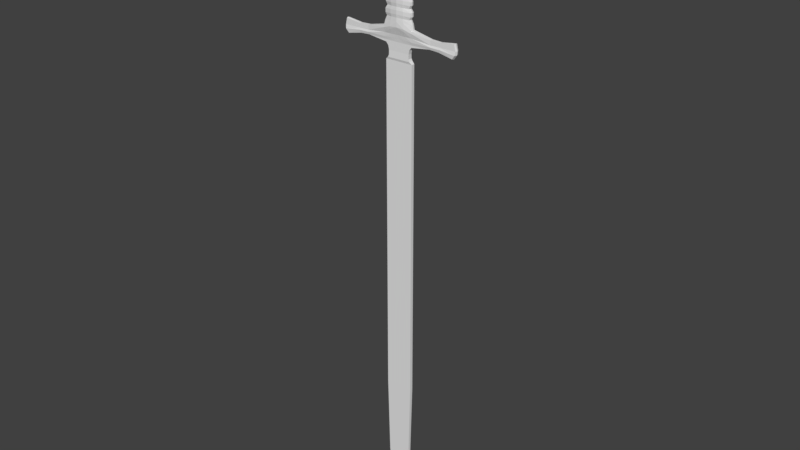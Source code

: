 # Source: Sword.blend  (saved by Blender 2.79.0; exported with 4.5.12 LTS)
import bpy
from mathutils import Matrix  # noqa: F401  (used for matrix-valued properties, if any)

bpy.ops.wm.read_factory_settings(use_empty=True)
scene = bpy.context.scene
scene.name = 'Scene'

# ---- collections
col_collection_1 = bpy.data.collections.new('Collection 1'); scene.collection.children.link(col_collection_1)

# ---- world
world_world = bpy.data.worlds.new('World'); scene.world = world_world
world_world.color = (0.05088, 0.05088, 0.05088)
world_world.use_sun_shadow = False
world_world.sun_shadow_jitter_overblur = 0.0
world_world.cycles.sampling_method = 'MANUAL'

# ---- meshes
me_cube_001 = bpy.data.meshes.new('Cube.001')
me_cube_001.from_pydata([(-0.06171, -0.06174, -0.8377), (-0.06171, -0.06174, 0.6231), (-0.06171, -0.04718, -0.8377), (-0.06171, -0.04718, 0.6231), (0.06178, -0.06174, -0.8377), (0.06178, -0.04718, -0.8377), (-0.05238, -0.06064, -1.21), (-0.05238, -0.04828, -1.21), (-0.04315, -0.05955, -1.273), (-0.04315, -0.04937, -1.273), (-0.0209, -0.05693, -1.353), (-0.0209, -0.05199, -1.353), (-0.0004797, -0.05452, -1.41), (-0.0004797, -0.0544, -1.41), (-0.04724, -0.06304, 0.6604), (-0.04724, -0.04589, 0.6604), (-0.0469, -0.04504, 0.6417), (-0.0469, -0.06389, 0.6417), (-0.05147, -0.04461, 0.6324), (-0.05147, -0.06432, 0.6324), (-0.06001, -0.06304, 0.689), (-0.06001, -0.04589, 0.689), (-0.05052, -0.06304, 0.6766), (-0.05052, -0.04589, 0.6766), (-0.2621, -0.06304, 0.7169), (-0.2621, -0.04589, 0.7169), (-0.2562, -0.06304, 0.7432), (-0.2562, -0.04889, 0.7432), (3.368e-05, -0.04718, 0.6231), (3.368e-05, -0.06174, 0.6231), (2.965e-05, -0.04589, 0.6604), (2.965e-05, -0.06304, 0.6604), (2.965e-05, -0.06389, 0.6417), (2.965e-05, -0.04504, 0.6417), (2.965e-05, -0.04461, 0.6324), (2.965e-05, -0.06432, 0.6324), (2.965e-05, -0.04589, 0.6928), (2.965e-05, -0.06304, 0.6928), (2.965e-05, -0.04589, 0.6766), (2.965e-05, -0.06304, 0.6766), (6.257e-05, -0.04589, 0.7169), (6.257e-05, -0.06727, 0.7261), (6.255e-05, -0.03506, 0.7574), (6.257e-05, -0.07679, 0.7579), (3.368e-05, -0.04828, -1.21), (3.368e-05, -0.06064, -1.21), (3.369e-05, -0.04937, -1.273), (3.369e-05, -0.05955, -1.273), (3.368e-05, -0.05199, -1.353), (3.368e-05, -0.05693, -1.353), (3.369e-05, -0.0544, -1.41), (3.369e-05, -0.05452, -1.41), (3.368e-05, -0.06174, -0.8377), (3.368e-05, -0.04718, -0.8377), (-0.2478, -0.06304, 0.6853), (-0.2478, -0.04589, 0.6853), (2.965e-05, -0.04589, 0.6971), (2.965e-05, -0.06304, 0.6971), (-0.2602, -0.04398, 0.7011), (6.257e-05, -0.04398, 0.7142), (5.359e-05, -0.06544, 0.7142), (-0.2602, -0.06544, 0.7011), (-0.04616, -0.06174, 0.6231), (-0.03533, -0.06304, 0.6604), (-0.03508, -0.06389, 0.6417), (-0.0385, -0.06432, 0.6324), (-0.05035, -0.06304, 0.6896), (-0.04007, -0.06304, 0.6766), (-0.1916, -0.06304, 0.7169), (-0.1916, -0.06304, 0.7343), (-0.04616, -0.04718, 0.6231), (-0.03533, -0.04589, 0.6604), (-0.03508, -0.04504, 0.6417), (-0.0385, -0.04461, 0.6324), (-0.04489, -0.04589, 0.69), (-0.03779, -0.04589, 0.6766), (-0.1916, -0.04589, 0.7169), (-0.1916, -0.04889, 0.7343), (-0.1853, -0.06304, 0.6979), (-0.1853, -0.04589, 0.6979), (-0.1934, -0.06544, 0.7086), (-0.1934, -0.04398, 0.7086), (-0.0356, -0.04718, 0.6231), (-0.02725, -0.04589, 0.6604), (-0.02706, -0.04504, 0.6417), (-0.02969, -0.04461, 0.6324), (-0.03462, -0.04589, 0.6906), (-0.02914, -0.04589, 0.6766), (-0.1478, -0.04589, 0.7169), (-0.1478, -0.04889, 0.7361), (-0.143, -0.04589, 0.6999), (-0.1491, -0.04398, 0.7093), (-0.0356, -0.06174, 0.6231), (-0.02725, -0.06304, 0.6604), (-0.02706, -0.06389, 0.6417), (-0.02969, -0.06432, 0.6324), (-0.03462, -0.06304, 0.6906), (-0.02914, -0.06304, 0.6766), (-0.1478, -0.06304, 0.7169), (-0.1478, -0.06304, 0.7361), (-0.143, -0.06304, 0.6999), (-0.1492, -0.06544, 0.7093), (-0.01556, -0.04718, 0.6231), (-0.01191, -0.04589, 0.6604), (-0.01182, -0.04504, 0.6417), (-0.01298, -0.04461, 0.6324), (-0.01514, -0.04589, 0.6919), (-0.01274, -0.04589, 0.6766), (-0.06466, -0.04589, 0.7169), (-0.06466, -0.04889, 0.7543), (-0.06255, -0.04589, 0.6983), (-0.06535, -0.04398, 0.7092), (-0.01556, -0.06174, 0.6231), (-0.01191, -0.06304, 0.6604), (-0.01182, -0.06389, 0.6417), (-0.01298, -0.06432, 0.6324), (-0.01514, -0.06304, 0.6919), (-0.01274, -0.06304, 0.6766), (-0.06466, -0.06651, 0.7254), (-0.06466, -0.07037, 0.7543), (-0.06255, -0.06304, 0.6983), (-0.06536, -0.06544, 0.7092), (6.255e-05, -0.03506, 0.7793), (6.257e-05, -0.07679, 0.7793), (-0.06012, -0.04889, 0.7763), (-0.06012, -0.06737, 0.7763), (6.257e-05, -0.03607, 0.7945), (6.257e-05, -0.07578, 0.7945), (-0.05285, -0.0499, 0.7921), (-0.05285, -0.06637, 0.7921), (6.257e-05, -0.03481, 0.8067), (6.257e-05, -0.07704, 0.8067), (-0.05913, -0.04863, 0.8035), (-0.05913, -0.06763, 0.8035), (6.257e-05, -0.03481, 0.8225), (6.257e-05, -0.07704, 0.8225), (-0.05913, -0.04863, 0.8193), (-0.05913, -0.06763, 0.8193), (6.256e-05, -0.03638, 0.8352), (6.257e-05, -0.07547, 0.8352), (-0.05062, -0.05021, 0.8329), (-0.05062, -0.06605, 0.8329), (6.256e-05, -0.03515, 0.8484), (6.257e-05, -0.0767, 0.8484), (-0.05729, -0.04898, 0.8454), (-0.05729, -0.06729, 0.8454), (6.256e-05, -0.03515, 0.8621), (6.257e-05, -0.0767, 0.8621), (-0.05729, -0.04898, 0.8591), (-0.05729, -0.06729, 0.8591), (6.257e-05, -0.03627, 0.8778), (6.257e-05, -0.07558, 0.8778), (-0.05122, -0.0501, 0.8754), (-0.05122, -0.06616, 0.8754), (6.257e-05, -0.03539, 0.8899), (6.257e-05, -0.07646, 0.8899), (-0.05597, -0.04922, 0.887), (-0.05597, -0.06704, 0.887), (6.257e-05, -0.03539, 0.9056), (6.257e-05, -0.07646, 0.9056), (-0.05597, -0.04922, 0.9028), (-0.05597, -0.06704, 0.9028), (6.257e-05, -0.03557, 0.9222), (6.257e-05, -0.07551, 0.9222), (-0.05085, -0.05017, 0.9198), (-0.05085, -0.06609, 0.9198), (-0.2564, -0.06304, 0.7421), (-0.2562, -0.04589, 0.7421), (-0.0001816, -0.04634, 0.753), (6.257e-05, -0.07359, 0.7474), (-0.1916, -0.06304, 0.7335), (-0.1916, -0.04589, 0.7335), (-0.1478, -0.04589, 0.7353), (-0.1478, -0.06304, 0.7353), (-0.06466, -0.04589, 0.7527), (-0.06466, -0.07106, 0.7451), (-0.06171, -0.05446, 0.6231), (-0.04724, -0.05446, 0.6604), (-0.0469, -0.05446, 0.6417), (-0.05147, -0.05446, 0.6324), (-0.06001, -0.05446, 0.689), (-0.05052, -0.05446, 0.6766), (-0.2655, -0.05446, 0.7169), (-0.2579, -0.05596, 0.7451), (-0.05325, -0.0576, 0.9198), (-0.2507, -0.05446, 0.683), (-0.2637, -0.05446, 0.7011), (-0.1916, -0.05596, 0.7343), (-0.1478, -0.05596, 0.7361), (-0.143, -0.05446, 0.6999), (-0.1853, -0.05446, 0.6979), (-0.06705, -0.05985, 0.7543), (-0.2579, -0.0546, 0.744), (-0.05836, -0.05785, 0.9028), (-0.05836, -0.05785, 0.887), (-0.05362, -0.05762, 0.8754), (-0.05969, -0.05792, 0.8591), (-0.05969, -0.05792, 0.8454), (-0.05301, -0.05759, 0.8329), (-0.06153, -0.05801, 0.8193), (-0.06153, -0.05801, 0.8035), (-0.05524, -0.05767, 0.7921), (-0.06251, -0.05794, 0.7763), (6.257e-05, -0.07122, 0.9222), (-0.02353, -0.05028, 1.283), (-0.02353, -0.06927, 1.283), (-0.02353, -0.04219, 1.283), (-0.02589, -0.07017, 1.269), (-0.02589, -0.03808, 1.269), (-0.02553, -0.07017, 1.254), (-0.02553, -0.03808, 1.254), (-0.0234, -0.06961, 1.233), (-0.0234, -0.03864, 1.233), (-0.02599, -0.07056, 1.223), (-0.02599, -0.03769, 1.223), (-0.0258, -0.07056, 1.215), (-0.0258, -0.03769, 1.215), (-0.02326, -0.06984, 1.198), (-0.02326, -0.03841, 1.198), (-0.02583, -0.0708, 1.185), (-0.02583, -0.03745, 1.185), (-0.02576, -0.07091, 1.168), (-0.02576, -0.03734, 1.168), (-0.02375, -0.07039, 1.148), (-0.02375, -0.03786, 1.148), (-0.02753, -0.07178, 1.134), (-0.02753, -0.03647, 1.134), (-0.0273, -0.07178, 1.123), (-0.0273, -0.03647, 1.123), (-0.02443, -0.07094, 1.106), (-0.02443, -0.0373, 1.106), (-0.02714, -0.072, 1.088), (-0.02714, -0.03625, 1.088), (-0.02671, -0.072, 1.07), (-0.02671, -0.03625, 1.07), (-0.02407, -0.0712, 1.058), (-0.02407, -0.03705, 1.058), (-0.02752, -0.07247, 1.04), (-0.02752, -0.03578, 1.04), (-0.02723, -0.07247, 1.027), (-0.02723, -0.03578, 1.027), (-0.02463, -0.07173, 1.009), (-0.02463, -0.03651, 1.009), (-0.02768, -0.07287, 0.9957), (-0.02768, -0.03538, 0.9957), (-0.02717, -0.07287, 0.9736), (-0.02717, -0.03538, 0.9736), (-0.02517, -0.07217, 0.9638), (-0.05922, -0.0578, 0.9471), (-0.05865, -0.0578, 0.9348), (-0.05625, -0.0494, 0.9348), (-0.02517, -0.03608, 0.9638), (6.257e-05, -0.03557, 0.9375), (-0.02838, -0.07347, 0.9485), (-0.05625, -0.06687, 0.9348), (6.257e-05, -0.05446, 0.9375), (6.257e-05, -0.07628, 0.9375), (-0.05682, -0.0494, 0.9471), (-0.02838, -0.03478, 0.9485), (6.257e-05, -0.03557, 0.9499), (-0.02809, -0.07347, 0.9362), (-0.05682, -0.06687, 0.9471), (6.257e-05, -0.05446, 0.9499), (6.257e-05, -0.07628, 0.9499), (-0.0568, -0.05764, 0.9724), (-0.05224, -0.05746, 0.9628), (-0.04984, -0.05069, 0.9628), (-0.02809, -0.03478, 0.9362), (6.257e-05, -0.03687, 0.9649), (-0.0323, -0.07359, 0.7462), (-0.04984, -0.06557, 0.9628), (-0.0005072, -0.05446, 0.9649), (-0.0005072, -0.07499, 0.9649), (-0.05782, -0.05764, 0.9945), (-0.05441, -0.05, 0.9724), (-0.0323, -0.0385, 0.7542), (6.257e-05, -0.03617, 0.9749), (-0.02539, -0.0727, 0.921), (-0.05441, -0.06626, 0.9724), (6.257e-05, -0.05446, 0.9749), (6.257e-05, -0.07568, 0.9749), (-0.05173, -0.05734, 1.008), (-0.05542, -0.05, 0.9945), (-0.02539, -0.03555, 0.921), (6.257e-05, -0.03617, 0.9969), (-0.02795, -0.07365, 0.9042), (-0.05542, -0.06626, 0.9945), (6.257e-05, -0.05446, 0.9969), (6.257e-05, -0.07568, 0.9969), (-0.05691, -0.05753, 1.026), (-0.04933, -0.05113, 1.008), (-0.02795, -0.0346, 0.9042), (6.257e-05, -0.03731, 1.01), (-0.02795, -0.07365, 0.8884), (-0.04933, -0.06513, 1.008), (6.257e-05, -0.05446, 1.01), (6.257e-05, -0.07455, 1.01), (-0.05751, -0.05753, 1.039), (-0.05452, -0.0504, 1.026), (-0.02795, -0.0346, 0.8884), (6.257e-05, -0.03657, 1.028), (-0.02558, -0.07277, 0.8766), (-0.05452, -0.06587, 1.026), (6.257e-05, -0.05446, 1.028), (6.257e-05, -0.07528, 1.028), (-0.05061, -0.05719, 1.057), (-0.05511, -0.0504, 1.039), (-0.02558, -0.03548, 0.8766), (6.257e-05, -0.03657, 1.041), (-0.02861, -0.07389, 0.8606), (-0.05511, -0.06587, 1.039), (6.257e-05, -0.05446, 1.041), (6.257e-05, -0.07528, 1.041), (-0.05587, -0.05741, 1.069), (-0.04821, -0.05167, 1.057), (-0.02861, -0.03436, 0.8606), (6.257e-05, -0.03784, 1.059), (-0.02861, -0.07389, 0.8469), (-0.04821, -0.0646, 1.057), (6.257e-05, -0.05446, 1.059), (6.257e-05, -0.07401, 1.059), (-0.05674, -0.05741, 1.087), (-0.05348, -0.05087, 1.069), (-0.02861, -0.03436, 0.8469), (6.257e-05, -0.03704, 1.071), (-0.02528, -0.07265, 0.834), (-0.05348, -0.06539, 1.069), (6.257e-05, -0.05446, 1.071), (6.257e-05, -0.07481, 1.071), (-0.05133, -0.05712, 1.106), (-0.05434, -0.05087, 1.087), (-0.02528, -0.03559, 0.834), (6.257e-05, -0.03704, 1.089), (-0.02953, -0.07423, 0.8209), (-0.05434, -0.06539, 1.087), (6.257e-05, -0.05446, 1.089), (6.257e-05, -0.07481, 1.089), (-0.05705, -0.05735, 1.122), (-0.04893, -0.05192, 1.106), (-0.02953, -0.03402, 0.8209), (6.257e-05, -0.0381, 1.107), (-0.02953, -0.07423, 0.8051), (-0.04893, -0.06434, 1.106), (6.257e-05, -0.05446, 1.107), (6.257e-05, -0.07376, 1.107), (-0.05752, -0.05735, 1.133), (-0.05465, -0.05109, 1.122), (-0.02953, -0.03402, 0.8051), (6.257e-05, -0.03726, 1.124), (-0.02639, -0.07297, 0.7933), (-0.05465, -0.06517, 1.122), (6.257e-05, -0.05446, 1.124), (6.257e-05, -0.07459, 1.124), (-0.04995, -0.05698, 1.147), (-0.05512, -0.05109, 1.133), (-0.02639, -0.03528, 0.7933), (6.257e-05, -0.03726, 1.134), (-0.03003, -0.07398, 0.7778), (-0.05512, -0.06517, 1.133), (6.257e-05, -0.05446, 1.134), (6.257e-05, -0.07459, 1.134), (-0.05398, -0.05712, 1.167), (-0.04756, -0.05247, 1.147), (-0.03003, -0.03427, 0.7778), (6.257e-05, -0.03865, 1.148), (-0.03265, -0.06544, 0.7117), (-0.04756, -0.06379, 1.147), (6.257e-05, -0.05446, 1.148), (6.257e-05, -0.07321, 1.148), (-0.05411, -0.05709, 1.185), (-0.05158, -0.05195, 1.167), (-0.03126, -0.06304, 0.6977), (6.257e-05, -0.03813, 1.169), (-0.0323, -0.07548, 0.7558), (-0.05158, -0.06431, 1.167), (6.257e-05, -0.05446, 1.169), (6.257e-05, -0.07373, 1.169), (-0.04899, -0.05683, 1.197), (-0.05172, -0.05207, 1.185), (-0.0323, -0.06727, 0.7258), (6.257e-05, -0.03824, 1.186), (-0.006355, -0.06304, 0.6766), (-0.05172, -0.0642, 1.185), (6.257e-05, -0.05446, 1.186), (6.257e-05, -0.07361, 1.186), (-0.05406, -0.05702, 1.215), (-0.04659, -0.05303, 1.197), (-0.007553, -0.06304, 0.6924), (6.257e-05, -0.0392, 1.198), (-0.006474, -0.06432, 0.6324), (-0.04659, -0.06324, 1.197), (6.257e-05, -0.05446, 1.198), (6.257e-05, -0.07265, 1.198), (-0.05444, -0.05702, 1.223), (-0.05167, -0.05231, 1.215), (-0.005898, -0.06389, 0.6417), (6.257e-05, -0.03848, 1.216), (-0.00594, -0.06304, 0.6604), (-0.05167, -0.06396, 1.215), (6.257e-05, -0.05446, 1.216), (6.257e-05, -0.07337, 1.216), (-0.04926, -0.05676, 1.233), (-0.05204, -0.05231, 1.223), (-0.007764, -0.06174, 0.6231), (6.257e-05, -0.03848, 1.224), (-0.03264, -0.04398, 0.7117), (-0.05204, -0.06396, 1.223), (6.257e-05, -0.05446, 1.224), (6.257e-05, -0.07337, 1.224), (-0.05352, -0.05692, 1.253), (-0.04686, -0.05326, 1.233), (-0.03126, -0.04589, 0.6977), (6.257e-05, -0.03943, 1.234), (-0.0323, -0.03427, 0.7558), (-0.04686, -0.063, 1.233), (6.257e-05, -0.05446, 1.234), (6.257e-05, -0.07242, 1.234), (-0.05424, -0.05692, 1.269), (-0.05113, -0.0527, 1.253), (-0.0323, -0.04589, 0.7169), (6.257e-05, -0.03887, 1.254), (-0.006355, -0.04589, 0.6766), (-0.05113, -0.06357, 1.253), (6.257e-05, -0.05446, 1.254), (6.257e-05, -0.07298, 1.254), (-0.04953, -0.05667, 1.283), (-0.05184, -0.0527, 1.269), (-0.007553, -0.04589, 0.6924), (6.257e-05, -0.03887, 1.269), (-0.006474, -0.04461, 0.6324), (-0.05184, -0.06357, 1.269), (6.257e-05, -0.05446, 1.269), (6.257e-05, -0.07298, 1.269), (-0.04713, -0.0536, 1.283), (-0.005898, -0.04504, 0.6417), (6.257e-05, -0.03977, 1.283), (-0.00594, -0.04589, 0.6604), (-0.04713, -0.06266, 1.283), (6.257e-05, -0.05446, 1.283), (6.257e-05, -0.07208, 1.283), (-0.007764, -0.04718, 0.6231), (-0.01045, -0.04828, -1.21), (-0.02093, -0.04828, -1.21), (-0.03141, -0.04828, -1.21), (-0.04189, -0.04828, -1.21), (-0.008603, -0.04937, -1.273), (-0.01724, -0.04937, -1.273), (-0.02588, -0.04937, -1.273), (-0.03451, -0.04937, -1.273), (-0.004154, -0.05199, -1.353), (-0.008341, -0.05199, -1.353), (-0.01253, -0.05199, -1.353), (-0.01672, -0.05199, -1.353), (-6.898e-05, -0.0544, -1.41), (-0.0001716, -0.0544, -1.41), (-0.0002743, -0.0544, -1.41), (-0.000377, -0.0544, -1.41), (-0.04189, -0.06064, -1.21), (-0.03141, -0.06064, -1.21), (-0.02093, -0.06064, -1.21), (-0.01045, -0.06064, -1.21), (-0.03451, -0.05955, -1.273), (-0.02588, -0.05955, -1.273), (-0.01724, -0.05955, -1.273), (-0.008603, -0.05955, -1.273), (-0.01672, -0.05693, -1.353), (-0.01253, -0.05693, -1.353), (-0.008341, -0.05693, -1.353), (-0.004154, -0.05693, -1.353), (-0.000377, -0.05452, -1.41), (-0.0002743, -0.05452, -1.41), (-0.0001716, -0.05452, -1.41), (-6.898e-05, -0.05452, -1.41), (-0.009903, -0.06174, -0.8377), (-0.01984, -0.06174, -0.8377), (-0.03226, -0.06174, -0.8377), (-0.04276, -0.06174, -0.8377), (-0.009903, -0.04718, -0.8377), (-0.01984, -0.04718, -0.8377), (-0.03226, -0.04718, -0.8377), (-0.04276, -0.04718, -0.8377), (-0.05238, -0.05446, -1.21), (-0.04315, -0.05446, -1.273), (-0.0209, -0.05446, -1.353), (-0.0004797, -0.05446, -1.41), (3.369e-05, -0.05446, -1.41), (-6.898e-05, -0.05446, -1.41), (-0.0001716, -0.05446, -1.41), (-0.0002743, -0.05446, -1.41), (-0.000377, -0.05446, -1.41), (-0.06171, -0.05446, -0.8377)], [], [(490, 176, 3, 2), (476, 62, 1, 0), (2, 480, 479, 478, 477, 53, 5, 4, 52, 473, 474, 475, 476, 0, 490), (72, 16, 15, 71), (480, 444, 7, 2), (444, 448, 9, 7), (448, 452, 11, 9), (452, 456, 13, 11), (490, 2, 7, 481), (482, 481, 7, 9), (483, 482, 9, 11), (484, 483, 11, 13), (489, 469, 12, 484), (178, 17, 14, 177), (179, 19, 17, 178), (73, 18, 16, 72), (70, 3, 18, 73), (176, 1, 19, 179), (75, 23, 21, 74), (181, 22, 20, 180), (177, 14, 22, 181), (71, 15, 23, 75), (81, 58, 25, 76), (186, 61, 24, 182), (187, 183, 26, 69), (192, 166, 26, 183), (171, 167, 27, 77), (260, 256, 263, 253), (269, 169, 43, 373), (397, 31, 39, 381), (365, 60, 41, 379), (403, 29, 35, 389), (389, 35, 32, 395), (395, 32, 31, 397), (468, 472, 51, 49), (464, 468, 49, 47), (460, 464, 47, 45), (473, 460, 45, 52), (477, 440, 28, 53), (381, 39, 37, 387), (387, 37, 57, 371), (185, 54, 61, 186), (79, 55, 58, 81), (90, 79, 81, 91), (54, 78, 80, 61), (66, 96, 100), (22, 67, 66, 20), (17, 64, 63, 14), (19, 65, 64, 17), (1, 62, 65, 19), (61, 80, 68, 24), (14, 63, 67, 22), (166, 170, 69, 26), (172, 171, 77, 89), (188, 187, 69, 99), (91, 81, 76, 88), (83, 71, 75, 87), (87, 75, 74, 86), (82, 70, 73, 85), (85, 73, 72, 84), (84, 72, 71, 83), (104, 84, 83, 103), (105, 85, 84, 104), (102, 82, 85, 105), (107, 87, 86, 106), (103, 83, 87, 107), (111, 91, 88, 108), (191, 188, 99, 119), (174, 172, 89, 109), (106, 86, 90, 110), (110, 90, 91, 111), (78, 100, 101, 80), (67, 97, 96, 66), (64, 94, 93, 63), (65, 95, 94, 64), (62, 92, 95, 65), (80, 101, 98, 68), (63, 93, 97, 67), (170, 173, 99, 69), (20, 66, 100), (86, 74, 90), (74, 21, 90), (189, 190, 79, 90), (180, 20, 100, 189), (190, 185, 55, 79), (371, 57, 60, 365), (411, 110, 111, 405), (427, 106, 110, 411), (184, 164, 160, 193), (275, 174, 109, 413), (405, 111, 108, 419), (436, 103, 107, 421), (421, 107, 106, 427), (440, 102, 105, 429), (429, 105, 104, 434), (100, 120, 121, 101), (96, 116, 120, 100), (97, 117, 116, 96), (94, 114, 113, 93), (95, 115, 114, 94), (92, 112, 115, 95), (101, 121, 118, 98), (93, 113, 117, 97), (173, 175, 119, 99), (434, 104, 103, 436), (373, 43, 123, 357), (413, 363, 122, 42), (357, 123, 127, 349), (363, 355, 126, 122), (349, 127, 131, 341), (355, 347, 130, 126), (341, 131, 135, 333), (347, 339, 134, 130), (333, 135, 139, 325), (339, 331, 138, 134), (325, 139, 143, 317), (331, 323, 142, 138), (317, 143, 147, 309), (323, 315, 146, 142), (309, 147, 151, 301), (315, 307, 150, 146), (301, 151, 155, 293), (307, 299, 154, 150), (293, 155, 159, 285), (299, 291, 158, 154), (285, 159, 163, 277), (98, 118, 175, 173), (291, 283, 162, 158), (68, 98, 173, 170), (108, 88, 172, 174), (88, 76, 171, 172), (24, 68, 170, 166), (419, 108, 174, 275), (76, 25, 167, 171), (182, 24, 166, 192), (193, 160, 156, 194), (194, 156, 152, 195), (195, 152, 148, 196), (196, 148, 144, 197), (197, 144, 140, 198), (198, 140, 136, 199), (199, 136, 132, 200), (200, 132, 128, 201), (201, 128, 124, 202), (202, 124, 109, 191), (253, 263, 272, 247), (163, 203, 255, 256), (125, 202, 191, 119), (129, 201, 202, 125), (133, 200, 201, 129), (137, 199, 200, 133), (141, 198, 199, 137), (145, 197, 198, 141), (149, 196, 197, 145), (153, 195, 196, 149), (157, 194, 195, 153), (161, 193, 194, 157), (25, 182, 192, 167), (165, 184, 193, 161), (78, 54, 185, 190), (21, 180, 189, 90), (100, 78, 190, 189), (109, 89, 188, 191), (89, 77, 187, 188), (55, 185, 186, 58), (167, 192, 183, 27), (77, 27, 183, 187), (58, 186, 182, 25), (15, 177, 181, 23), (23, 181, 180, 21), (3, 176, 179, 18), (18, 179, 178, 16), (16, 178, 177, 15), (203, 162, 252, 255), (379, 41, 169, 269), (254, 260, 253, 261), (175, 269, 373, 119), (113, 397, 381, 117), (121, 365, 379, 118), (112, 403, 389, 115), (115, 389, 395, 114), (114, 395, 397, 113), (117, 381, 387, 116), (116, 387, 371, 120), (120, 371, 365, 121), (56, 411, 405, 59), (36, 427, 411, 56), (168, 275, 413, 42), (59, 405, 419, 40), (30, 436, 421, 38), (38, 421, 427, 36), (28, 440, 429, 34), (34, 429, 434, 33), (33, 434, 436, 30), (119, 373, 357, 125), (109, 124, 363, 413), (125, 357, 349, 129), (124, 128, 355, 363), (129, 349, 341, 133), (128, 132, 347, 355), (133, 341, 333, 137), (132, 136, 339, 347), (137, 333, 325, 141), (136, 140, 331, 339), (141, 325, 317, 145), (140, 144, 323, 331), (145, 317, 309, 149), (144, 148, 315, 323), (149, 309, 301, 153), (148, 152, 307, 315), (153, 301, 293, 157), (152, 156, 299, 307), (157, 293, 285, 161), (156, 160, 291, 299), (161, 285, 277, 165), (160, 164, 283, 291), (40, 419, 275, 168), (251, 266, 274, 246), (250, 249, 248, 257), (277, 163, 256, 260), (249, 254, 261, 248), (184, 165, 254, 249), (164, 184, 249, 250), (118, 379, 269, 175), (258, 257, 266, 251), (248, 261, 270, 265), (268, 251, 246, 276), (267, 250, 257, 258), (255, 252, 259, 262), (256, 255, 262, 263), (259, 258, 251, 268), (261, 253, 247, 270), (245, 280, 288, 243), (272, 271, 279, 280), (271, 268, 276, 279), (252, 267, 258, 259), (257, 248, 265, 266), (165, 277, 260, 254), (262, 259, 268, 271), (263, 262, 271, 272), (279, 276, 284, 287), (242, 290, 298, 240), (274, 264, 273, 282), (247, 272, 280, 245), (243, 288, 296, 241), (265, 270, 278, 264), (292, 242, 240, 300), (266, 265, 264, 274), (282, 273, 281, 290), (246, 274, 282, 244), (273, 286, 294, 281), (270, 247, 245, 278), (280, 279, 287, 288), (286, 243, 241, 294), (278, 245, 243, 286), (264, 278, 286, 273), (281, 294, 302, 289), (237, 312, 320, 235), (244, 282, 290, 242), (296, 295, 303, 304), (240, 298, 306, 238), (287, 284, 292, 295), (288, 287, 295, 296), (310, 237, 235, 318), (241, 296, 304, 239), (304, 303, 311, 312), (303, 300, 308, 311), (284, 244, 242, 292), (300, 240, 238, 308), (290, 281, 289, 298), (276, 246, 244, 284), (295, 292, 300, 303), (234, 322, 330, 232), (306, 297, 305, 314), (239, 304, 312, 237), (297, 310, 318, 305), (235, 320, 328, 233), (289, 302, 310, 297), (324, 234, 232, 332), (298, 289, 297, 306), (314, 305, 313, 322), (238, 306, 314, 236), (305, 318, 326, 313), (302, 239, 237, 310), (311, 308, 316, 319), (312, 311, 319, 320), (318, 235, 233, 326), (294, 241, 239, 302), (229, 344, 352, 227), (236, 314, 322, 234), (328, 327, 335, 336), (327, 324, 332, 335), (232, 330, 338, 230), (319, 316, 324, 327), (320, 319, 327, 328), (342, 229, 227, 350), (336, 335, 343, 344), (335, 332, 340, 343), (233, 328, 336, 231), (330, 321, 329, 338), (313, 326, 334, 321), (332, 232, 230, 340), (322, 313, 321, 330), (308, 238, 236, 316), (226, 354, 362, 224), (338, 329, 337, 346), (231, 336, 344, 229), (329, 342, 350, 337), (316, 236, 234, 324), (227, 352, 360, 225), (321, 334, 342, 329), (356, 226, 224, 364), (228, 346, 354, 226), (337, 350, 358, 345), (334, 231, 229, 342), (230, 338, 346, 228), (343, 340, 348, 351), (344, 343, 351, 352), (348, 228, 226, 356), (326, 233, 231, 334), (223, 368, 376, 221), (360, 359, 367, 368), (359, 356, 364, 367), (340, 230, 228, 348), (346, 337, 345, 354), (350, 227, 225, 358), (351, 348, 356, 359), (352, 351, 359, 360), (367, 364, 372, 375), (220, 378, 386, 218), (362, 353, 361, 370), (225, 360, 368, 223), (221, 376, 384, 219), (345, 358, 366, 353), (380, 220, 218, 388), (354, 345, 353, 362), (370, 361, 369, 378), (224, 362, 370, 222), (361, 374, 382, 369), (358, 225, 223, 366), (368, 367, 375, 376), (374, 221, 219, 382), (366, 223, 221, 374), (353, 366, 374, 361), (369, 382, 390, 377), (215, 400, 408, 213), (222, 370, 378, 220), (384, 383, 391, 392), (218, 386, 394, 216), (375, 372, 380, 383), (376, 375, 383, 384), (398, 215, 213, 406), (219, 384, 392, 217), (392, 391, 399, 400), (391, 388, 396, 399), (372, 222, 220, 380), (388, 218, 216, 396), (378, 369, 377, 386), (364, 224, 222, 372), (383, 380, 388, 391), (212, 410, 418, 210), (394, 385, 393, 402), (217, 392, 400, 215), (385, 398, 406, 393), (213, 408, 416, 211), (377, 390, 398, 385), (412, 212, 210, 420), (386, 377, 385, 394), (402, 393, 401, 410), (216, 394, 402, 214), (393, 406, 414, 401), (390, 217, 215, 398), (399, 396, 404, 407), (400, 399, 407, 408), (406, 213, 211, 414), (382, 219, 217, 390), (207, 432, 439, 205), (214, 402, 410, 212), (416, 415, 423, 424), (415, 412, 420, 423), (210, 418, 426, 208), (407, 404, 412, 415), (408, 407, 415, 416), (430, 207, 205, 437), (424, 423, 431, 432), (423, 420, 428, 431), (211, 416, 424, 209), (418, 409, 417, 426), (401, 414, 422, 409), (420, 210, 208, 428), (410, 401, 409, 418), (396, 216, 214, 404), (162, 283, 267, 252), (426, 417, 425, 433), (209, 424, 432, 207), (417, 430, 437, 425), (404, 214, 212, 412), (205, 439, 438, 204), (409, 422, 430, 417), (422, 209, 207, 430), (208, 426, 433, 206), (204, 438, 435, 206), (437, 205, 204, 425), (428, 208, 206, 435), (431, 428, 435, 438), (432, 431, 438, 439), (425, 204, 206, 433), (414, 211, 209, 422), (283, 164, 250, 267), (6, 8, 461, 457), (457, 461, 462, 458), (458, 462, 463, 459), (459, 463, 464, 460), (8, 10, 465, 461), (461, 465, 466, 462), (462, 466, 467, 463), (463, 467, 468, 464), (10, 12, 469, 465), (465, 469, 470, 466), (466, 470, 471, 467), (467, 471, 472, 468), (485, 51, 472, 486), (486, 472, 471, 487), (487, 471, 470, 488), (488, 470, 469, 489), (48, 50, 453, 449), (449, 453, 454, 450), (450, 454, 455, 451), (451, 455, 456, 452), (46, 48, 449, 445), (445, 449, 450, 446), (446, 450, 451, 447), (447, 451, 452, 448), (44, 46, 445, 441), (441, 445, 446, 442), (442, 446, 447, 443), (443, 447, 448, 444), (474, 459, 460, 473), (52, 29, 403, 473), (475, 458, 459, 474), (473, 403, 112, 474), (476, 457, 458, 475), (474, 112, 92, 475), (0, 6, 457, 476), (475, 92, 62, 476), (53, 44, 441, 477), (478, 102, 440, 477), (477, 441, 442, 478), (479, 82, 102, 478), (478, 442, 443, 479), (480, 70, 82, 479), (479, 443, 444, 480), (2, 3, 70, 480), (455, 488, 489, 456), (454, 487, 488, 455), (453, 486, 487, 454), (50, 485, 486, 453), (456, 489, 484, 13), (12, 10, 483, 484), (10, 8, 482, 483), (8, 6, 481, 482), (0, 490, 481, 6), (0, 1, 176, 490)])
_uv = me_cube_001.uv_layers.new(name='UVMap')
_uv.uv.foreach_set('vector', [0.09601, 0.9995, 0.09972, 0.102, 0.1105, 0.1032, 0.1117, 0.9995, 0.03315, 0.0003511, 0.03293, 0.8977, 0.01568, 0.894, 0.01751, 0.0004521, 0.3189, 0.5263, 0.3365, 0.5263, 0.3462, 0.5263, 0.3577, 0.5263, 0.3669, 0.5263, 0.3761, 0.5263, 0.4334, 0.5263, 0.4334, 0.5398, 0.3761, 0.5398, 0.3669, 0.5398, 0.3577, 0.5398, 0.3462, 0.5398, 0.3365, 0.5398, 0.3189, 0.5398, 0.3189, 0.533, 0.1404, 0.07262, 0.1229, 0.07327, 0.1235, 0.04549, 0.1404, 0.04632, 0.4585, 0.0002045, 0.4593, 0.3439, 0.4496, 0.3438, 0.4406, 0.0002264, 0.4593, 0.3439, 0.465, 0.4022, 0.457, 0.402, 0.4496, 0.3438, 0.465, 0.4022, 0.4792, 0.476, 0.4751, 0.4758, 0.457, 0.402, 0.4792, 0.476, 0.4896, 0.525, 0.4887, 0.5247, 0.4751, 0.4758, 0.4338, 0.000429, 0.4406, 0.0002264, 0.4496, 0.3438, 0.4437, 0.3443, 0.4523, 0.4029, 0.4437, 0.3443, 0.4496, 0.3438, 0.457, 0.402, 0.4727, 0.4765, 0.4523, 0.4029, 0.457, 0.402, 0.4751, 0.4758, 0.4881, 0.5252, 0.4727, 0.4765, 0.4751, 0.4758, 0.4887, 0.5247, 0.5542, 0.0003961, 0.5544, 0.001043, 0.5535, 0.001462, 0.5529, 0.0008607, 0.01501, 0.9266, 0.02825, 0.9239, 0.02935, 0.9514, 0.01726, 0.9514, 0.01099, 0.9136, 0.02401, 0.9093, 0.02825, 0.9239, 0.01501, 0.9266, 0.1366, 0.08565, 0.1188, 0.0879, 0.1229, 0.07327, 0.1404, 0.07262, 0.1278, 0.09954, 0.1105, 0.1032, 0.1188, 0.0879, 0.1366, 0.08565, 0.004911, 0.8953, 0.01568, 0.894, 0.02401, 0.9093, 0.01099, 0.9136, 0.1388, 0.02348, 0.1208, 0.02102, 0.1134, 0.0002019, 0.1324, 0.004374, 0.01554, 0.973, 0.02682, 0.9752, 0.01951, 0.9945, 0.009886, 0.9912, 0.01726, 0.9514, 0.02935, 0.9514, 0.02682, 0.9752, 0.01554, 0.973, 0.1404, 0.04632, 0.1235, 0.04549, 0.1208, 0.02102, 0.1388, 0.02348, 0.5015, 0.5633, 0.445, 0.565, 0.4423, 0.5518, 0.5037, 0.5556, 0.4361, 0.6131, 0.4461, 0.6161, 0.4425, 0.6292, 0.4338, 0.6289, 0.2509, 0.5819, 0.1921, 0.5839, 0.1956, 0.5781, 0.2508, 0.5744, 0.1904, 0.5841, 0.195, 0.5771, 0.1956, 0.5781, 0.1921, 0.5839, 0.253, 0.6023, 0.1924, 0.5998, 0.1925, 0.5969, 0.2531, 0.5995, 0.3624, 0.1806, 0.3878, 0.186, 0.3862, 0.197, 0.3603, 0.1923, 0.349, 0.5406, 0.379, 0.5402, 0.3795, 0.5504, 0.3494, 0.5496, 0.08489, 0.9489, 0.09266, 0.9487, 0.09338, 0.9695, 0.0852, 0.9699, 0.282, 0.5324, 0.3123, 0.5347, 0.3123, 0.5459, 0.2823, 0.5456, 0.08127, 0.8973, 0.09399, 0.8972, 0.09304, 0.9116, 0.08367, 0.9114, 0.08367, 0.9114, 0.09304, 0.9116, 0.09254, 0.9243, 0.08452, 0.9242, 0.08452, 0.9242, 0.09254, 0.9243, 0.09266, 0.9487, 0.08489, 0.9489, 0.555, 0.04966, 0.5572, 0.0007332, 0.558, 0.0007135, 0.5587, 0.04954, 0.5535, 0.1231, 0.555, 0.04966, 0.5587, 0.04954, 0.5615, 0.1229, 0.553, 0.1818, 0.5535, 0.1231, 0.5615, 0.1229, 0.5627, 0.1816, 0.5536, 0.5258, 0.553, 0.1818, 0.5627, 0.1816, 0.5627, 0.5258, 0.1744, 0.9997, 0.1763, 0.09989, 0.1891, 0.1001, 0.19, 0.9995, 0.0852, 0.9699, 0.09338, 0.9695, 0.09446, 0.9902, 0.08479, 0.9901, 0.6795, 0.6085, 0.6865, 0.6092, 0.6864, 0.6132, 0.6574, 0.6127, 0.4504, 0.5956, 0.4557, 0.6035, 0.4461, 0.6161, 0.4361, 0.6131, 0.5082, 0.5745, 0.4541, 0.5779, 0.445, 0.565, 0.5015, 0.5633, 0.5494, 0.5754, 0.5082, 0.5745, 0.5015, 0.5633, 0.5438, 0.566, 0.4557, 0.6035, 0.5101, 0.6098, 0.5028, 0.6208, 0.4461, 0.6161, 0.6399, 0.6046, 0.6545, 0.6061, 0.5513, 0.6111, 0.02682, 0.9752, 0.04112, 0.9731, 0.03082, 0.9922, 0.01951, 0.9945, 0.02825, 0.9239, 0.04558, 0.9244, 0.04578, 0.9504, 0.02935, 0.9514, 0.02401, 0.9093, 0.04178, 0.9115, 0.04558, 0.9244, 0.02825, 0.9239, 0.01568, 0.894, 0.03293, 0.8977, 0.04178, 0.9115, 0.02401, 0.9093, 0.4461, 0.6161, 0.5028, 0.6208, 0.5046, 0.6288, 0.4425, 0.6292, 0.02935, 0.9514, 0.04578, 0.9504, 0.04112, 0.9731, 0.02682, 0.9752, 0.195, 0.5771, 0.2508, 0.5735, 0.2508, 0.5744, 0.1956, 0.5781, 0.2939, 0.6032, 0.253, 0.6023, 0.2531, 0.5995, 0.294, 0.6003, 0.3016, 0.5832, 0.2509, 0.5819, 0.2508, 0.5744, 0.3022, 0.5763, 0.5438, 0.566, 0.5015, 0.5633, 0.5037, 0.5556, 0.5454, 0.5585, 0.1516, 0.04685, 0.1404, 0.04632, 0.1388, 0.02348, 0.1505, 0.02466, 0.1505, 0.02466, 0.1388, 0.02348, 0.1324, 0.004374, 0.1455, 0.005494, 0.1423, 0.09786, 0.1278, 0.09954, 0.1366, 0.08565, 0.1481, 0.08504, 0.1481, 0.08504, 0.1366, 0.08565, 0.1404, 0.07262, 0.1514, 0.07253, 0.1514, 0.07253, 0.1404, 0.07262, 0.1404, 0.04632, 0.1516, 0.04685, 0.1716, 0.07271, 0.1514, 0.07253, 0.1516, 0.04685, 0.1722, 0.04763, 0.1695, 0.08537, 0.1481, 0.08504, 0.1514, 0.07253, 0.1716, 0.07271, 0.1637, 0.09846, 0.1423, 0.09786, 0.1481, 0.08504, 0.1695, 0.08537, 0.1722, 0.02617, 0.1505, 0.02466, 0.1455, 0.005494, 0.1704, 0.006176, 0.1722, 0.04763, 0.1516, 0.04685, 0.1505, 0.02466, 0.1722, 0.02617, 0.6245, 0.5682, 0.5438, 0.566, 0.5454, 0.5585, 0.6254, 0.5606, 0.3737, 0.5897, 0.3016, 0.5832, 0.3022, 0.5763, 0.3768, 0.5812, 0.3724, 0.6032, 0.2939, 0.6032, 0.294, 0.6003, 0.3728, 0.6001, 0.6713, 0.5855, 0.653, 0.5863, 0.5494, 0.5754, 0.6269, 0.5786, 0.6269, 0.5786, 0.5494, 0.5754, 0.5438, 0.566, 0.6245, 0.5682, 0.5101, 0.6098, 0.5513, 0.6111, 0.5453, 0.6203, 0.5028, 0.6208, 0.04112, 0.9731, 0.05565, 0.9717, 0.05049, 0.9904, 0.03082, 0.9922, 0.04558, 0.9244, 0.05647, 0.9245, 0.05676, 0.9499, 0.04578, 0.9504, 0.04178, 0.9115, 0.05318, 0.9121, 0.05647, 0.9245, 0.04558, 0.9244, 0.03293, 0.8977, 0.04741, 0.8993, 0.05318, 0.9121, 0.04178, 0.9115, 0.5028, 0.6208, 0.5453, 0.6203, 0.5465, 0.628, 0.5046, 0.6288, 0.04578, 0.9504, 0.05676, 0.9499, 0.05565, 0.9717, 0.04112, 0.9731, 0.2508, 0.5735, 0.3021, 0.5752, 0.3022, 0.5763, 0.2508, 0.5744, 0.631, 0.6037, 0.6399, 0.6046, 0.5513, 0.6111, 0.653, 0.5863, 0.6423, 0.5868, 0.5494, 0.5754, 0.6423, 0.5868, 0.6283, 0.5873, 0.5494, 0.5754, 0.5487, 0.5836, 0.5083, 0.5827, 0.5082, 0.5745, 0.5494, 0.5754, 0.6302, 0.5956, 0.631, 0.6037, 0.5513, 0.6111, 0.5511, 0.603, 0.5083, 0.5827, 0.4485, 0.5854, 0.4541, 0.5779, 0.5082, 0.5745, 0.2833, 0.5192, 0.3123, 0.5187, 0.3123, 0.5347, 0.282, 0.5324, 0.2221, 0.5723, 0.1931, 0.5719, 0.1904, 0.5617, 0.2208, 0.5592, 0.6785, 0.5851, 0.6713, 0.5855, 0.6269, 0.5786, 0.6563, 0.5797, 0.2991, 0.1612, 0.2915, 0.1629, 0.2898, 0.1458, 0.2979, 0.1443, 0.2193, 0.01788, 0.2447, 0.001619, 0.2468, 0.003898, 0.2204, 0.02169, 0.2208, 0.5592, 0.1904, 0.5617, 0.191, 0.5543, 0.2211, 0.554, 0.1801, 0.0479, 0.1722, 0.04763, 0.1722, 0.02617, 0.1805, 0.02663, 0.1805, 0.02663, 0.1722, 0.02617, 0.1704, 0.006176, 0.1802, 0.006189, 0.1763, 0.09989, 0.1637, 0.09846, 0.1695, 0.08537, 0.1788, 0.08569, 0.1788, 0.08569, 0.1695, 0.08537, 0.1716, 0.07271, 0.1796, 0.07278, 0.5513, 0.6111, 0.6284, 0.6122, 0.6255, 0.6225, 0.5453, 0.6203, 0.6545, 0.6061, 0.6725, 0.6078, 0.6284, 0.6122, 0.5513, 0.6111, 0.05565, 0.9717, 0.07698, 0.9703, 0.07513, 0.99, 0.05049, 0.9904, 0.05647, 0.9245, 0.07651, 0.9243, 0.07707, 0.9491, 0.05676, 0.9499, 0.05318, 0.9121, 0.07444, 0.9117, 0.07651, 0.9243, 0.05647, 0.9245, 0.04741, 0.8993, 0.06876, 0.8987, 0.07444, 0.9117, 0.05318, 0.9121, 0.5453, 0.6203, 0.6255, 0.6225, 0.6258, 0.638, 0.5465, 0.628, 0.05676, 0.9499, 0.07707, 0.9491, 0.07698, 0.9703, 0.05565, 0.9717, 0.3021, 0.5752, 0.3756, 0.5735, 0.3768, 0.5812, 0.3022, 0.5763, 0.1796, 0.07278, 0.1716, 0.07271, 0.1722, 0.04763, 0.1801, 0.0479, 0.4076, 0.01692, 0.4334, 0.03034, 0.4258, 0.048, 0.4008, 0.0363, 0.2204, 0.02169, 0.2266, 0.04002, 0.2019, 0.05149, 0.1944, 0.03272, 0.4008, 0.0363, 0.4258, 0.048, 0.4207, 0.06062, 0.3983, 0.05078, 0.2266, 0.04002, 0.2296, 0.05424, 0.207, 0.06427, 0.2019, 0.05149, 0.3983, 0.05078, 0.4207, 0.06062, 0.417, 0.07094, 0.392, 0.06017, 0.2296, 0.05424, 0.2359, 0.06362, 0.211, 0.07461, 0.207, 0.06427, 0.392, 0.06017, 0.417, 0.07094, 0.4123, 0.08446, 0.3868, 0.07451, 0.2359, 0.06362, 0.2412, 0.07771, 0.2161, 0.08836, 0.211, 0.07461, 0.3868, 0.07451, 0.4123, 0.08446, 0.4087, 0.09535, 0.3864, 0.08736, 0.2412, 0.07771, 0.2422, 0.09065, 0.2198, 0.09924, 0.2161, 0.08836, 0.3864, 0.08736, 0.4087, 0.09535, 0.4054, 0.1068, 0.3803, 0.09812, 0.2422, 0.09065, 0.2484, 0.1015, 0.2235, 0.1106, 0.2198, 0.09924, 0.3803, 0.09812, 0.4054, 0.1068, 0.4022, 0.1188, 0.3769, 0.1107, 0.2484, 0.1015, 0.252, 0.114, 0.227, 0.1227, 0.2235, 0.1106, 0.3769, 0.1107, 0.4022, 0.1188, 0.3986, 0.1326, 0.3756, 0.1259, 0.252, 0.114, 0.2538, 0.1292, 0.2308, 0.1364, 0.227, 0.1227, 0.3756, 0.1259, 0.3986, 0.1326, 0.3962, 0.1433, 0.3712, 0.1363, 0.2538, 0.1292, 0.2583, 0.1395, 0.2335, 0.147, 0.2308, 0.1364, 0.3712, 0.1363, 0.3962, 0.1433, 0.3932, 0.1575, 0.368, 0.151, 0.2583, 0.1395, 0.2617, 0.1541, 0.2369, 0.1612, 0.2335, 0.147, 0.368, 0.151, 0.3932, 0.1575, 0.3903, 0.1723, 0.367, 0.1669, 0.5465, 0.628, 0.6258, 0.638, 0.6256, 0.6572, 0.5464, 0.6456, 0.2617, 0.1541, 0.2633, 0.1699, 0.2402, 0.1759, 0.2369, 0.1612, 0.5046, 0.6288, 0.5465, 0.628, 0.5464, 0.6456, 0.5048, 0.6442, 0.6254, 0.5606, 0.5454, 0.5585, 0.5462, 0.5409, 0.6263, 0.5263, 0.5454, 0.5585, 0.5037, 0.5556, 0.5047, 0.5402, 0.5462, 0.5409, 0.4425, 0.6292, 0.5046, 0.6288, 0.5048, 0.6442, 0.4455, 0.6523, 0.2211, 0.554, 0.191, 0.5543, 0.1904, 0.5214, 0.2209, 0.5187, 0.5037, 0.5556, 0.4423, 0.5518, 0.4467, 0.5291, 0.5047, 0.5402, 0.4338, 0.6289, 0.4425, 0.6292, 0.4455, 0.6523, 0.4377, 0.6548, 0.2979, 0.1443, 0.2898, 0.1458, 0.2866, 0.1319, 0.2947, 0.1298, 0.2947, 0.1298, 0.2866, 0.1319, 0.282, 0.1208, 0.2896, 0.1188, 0.2896, 0.1188, 0.282, 0.1208, 0.28, 0.1042, 0.2882, 0.1022, 0.2882, 0.1022, 0.28, 0.1042, 0.2766, 0.09247, 0.2848, 0.08975, 0.2848, 0.08975, 0.2766, 0.09247, 0.2702, 0.0802, 0.2778, 0.07787, 0.2778, 0.07787, 0.2702, 0.0802, 0.2687, 0.06494, 0.2771, 0.06267, 0.2771, 0.06267, 0.2687, 0.06494, 0.264, 0.05199, 0.2723, 0.04852, 0.2723, 0.04852, 0.264, 0.05199, 0.2572, 0.04121, 0.265, 0.03798, 0.265, 0.03798, 0.2572, 0.04121, 0.2533, 0.02435, 0.2618, 0.0214, 0.2618, 0.0214, 0.2533, 0.02435, 0.2468, 0.003898, 0.257, 0.0002019, 0.3603, 0.1923, 0.3862, 0.197, 0.3845, 0.2109, 0.3612, 0.207, 0.3903, 0.1723, 0.3941, 0.1728, 0.4072, 0.1888, 0.3878, 0.186, 0.3753, 0.02234, 0.3664, 0.02036, 0.3714, 0.0002019, 0.3813, 0.002262, 0.3726, 0.03958, 0.3641, 0.03641, 0.3664, 0.02036, 0.3753, 0.02234, 0.3659, 0.05016, 0.3579, 0.04688, 0.3641, 0.03641, 0.3726, 0.03958, 0.362, 0.06286, 0.3533, 0.06057, 0.3579, 0.04688, 0.3659, 0.05016, 0.3609, 0.07815, 0.3522, 0.07565, 0.3533, 0.06057, 0.362, 0.06286, 0.3544, 0.09036, 0.3462, 0.08759, 0.3522, 0.07565, 0.3609, 0.07815, 0.3515, 0.1019, 0.3427, 0.09992, 0.3462, 0.08759, 0.3544, 0.09036, 0.3498, 0.1187, 0.3411, 0.1165, 0.3427, 0.09992, 0.3515, 0.1019, 0.3451, 0.1299, 0.3367, 0.1276, 0.3411, 0.1165, 0.3498, 0.1187, 0.3424, 0.1437, 0.3336, 0.1421, 0.3367, 0.1276, 0.3451, 0.1299, 0.4423, 0.5518, 0.4338, 0.5517, 0.4388, 0.5263, 0.4467, 0.5291, 0.3411, 0.161, 0.3323, 0.1594, 0.3336, 0.1421, 0.3424, 0.1437, 0.5101, 0.6098, 0.4557, 0.6035, 0.4504, 0.5956, 0.5107, 0.6015, 0.6283, 0.5873, 0.6272, 0.5952, 0.5487, 0.5836, 0.5494, 0.5754, 0.5513, 0.6111, 0.5101, 0.6098, 0.5107, 0.6015, 0.5511, 0.603, 0.3728, 0.6001, 0.294, 0.6003, 0.294, 0.5938, 0.3706, 0.5901, 0.294, 0.6003, 0.2531, 0.5995, 0.2533, 0.5929, 0.294, 0.5938, 0.4541, 0.5779, 0.4485, 0.5854, 0.4353, 0.5673, 0.445, 0.565, 0.1924, 0.5998, 0.1904, 0.5917, 0.1909, 0.5901, 0.1925, 0.5969, 0.2531, 0.5995, 0.1925, 0.5969, 0.1909, 0.5901, 0.2533, 0.5929, 0.445, 0.565, 0.4353, 0.5673, 0.4338, 0.5517, 0.4423, 0.5518, 0.1235, 0.04549, 0.1116, 0.04585, 0.1088, 0.02387, 0.1208, 0.02102, 0.1208, 0.02102, 0.1088, 0.02387, 0.1024, 0.003741, 0.1134, 0.0002019, 0.1105, 0.1032, 0.09972, 0.102, 0.1057, 0.08364, 0.1188, 0.0879, 0.1188, 0.0879, 0.1057, 0.08364, 0.1097, 0.07066, 0.1229, 0.07327, 0.1229, 0.07327, 0.1097, 0.07066, 0.1116, 0.04585, 0.1235, 0.04549, 0.2084, 0.1821, 0.2402, 0.1759, 0.2429, 0.1896, 0.226, 0.1929, 0.2823, 0.5456, 0.3123, 0.5459, 0.3123, 0.5665, 0.2823, 0.5654, 0.3362, 0.1757, 0.3624, 0.1806, 0.3603, 0.1923, 0.3342, 0.1865, 0.3189, 0.5402, 0.349, 0.5406, 0.3494, 0.5496, 0.3191, 0.5488, 0.07707, 0.9491, 0.08489, 0.9489, 0.0852, 0.9699, 0.07698, 0.9703, 0.2517, 0.53, 0.282, 0.5324, 0.2823, 0.5456, 0.2523, 0.5451, 0.06876, 0.8987, 0.08127, 0.8973, 0.08367, 0.9114, 0.07444, 0.9117, 0.07444, 0.9117, 0.08367, 0.9114, 0.08452, 0.9242, 0.07651, 0.9243, 0.07651, 0.9243, 0.08452, 0.9242, 0.08489, 0.9489, 0.07707, 0.9491, 0.07698, 0.9703, 0.0852, 0.9699, 0.08479, 0.9901, 0.07513, 0.99, 0.6725, 0.6078, 0.6795, 0.6085, 0.6574, 0.6127, 0.6284, 0.6122, 0.2543, 0.5197, 0.2833, 0.5192, 0.282, 0.5324, 0.2517, 0.53, 0.2511, 0.5731, 0.2221, 0.5723, 0.2208, 0.5592, 0.2512, 0.5571, 0.6856, 0.5848, 0.6785, 0.5851, 0.6563, 0.5797, 0.6857, 0.5809, 0.1904, 0.0228, 0.2193, 0.01788, 0.2204, 0.02169, 0.1944, 0.03272, 0.2512, 0.5571, 0.2208, 0.5592, 0.2211, 0.554, 0.2512, 0.554, 0.1879, 0.04812, 0.1801, 0.0479, 0.1805, 0.02663, 0.1888, 0.02706, 0.1888, 0.02706, 0.1805, 0.02663, 0.1802, 0.006189, 0.19, 0.006159, 0.1891, 0.1001, 0.1763, 0.09989, 0.1788, 0.08569, 0.1882, 0.08549, 0.1882, 0.08549, 0.1788, 0.08569, 0.1796, 0.07278, 0.1877, 0.07269, 0.1877, 0.07269, 0.1796, 0.07278, 0.1801, 0.0479, 0.1879, 0.04812, 0.3813, 0.002262, 0.4076, 0.01692, 0.4008, 0.0363, 0.3753, 0.02234, 0.2468, 0.003898, 0.2533, 0.02435, 0.2266, 0.04002, 0.2204, 0.02169, 0.3753, 0.02234, 0.4008, 0.0363, 0.3983, 0.05078, 0.3726, 0.03958, 0.2533, 0.02435, 0.2572, 0.04121, 0.2296, 0.05424, 0.2266, 0.04002, 0.3726, 0.03958, 0.3983, 0.05078, 0.392, 0.06017, 0.3659, 0.05016, 0.2572, 0.04121, 0.264, 0.05199, 0.2359, 0.06362, 0.2296, 0.05424, 0.3659, 0.05016, 0.392, 0.06017, 0.3868, 0.07451, 0.362, 0.06286, 0.264, 0.05199, 0.2687, 0.06494, 0.2412, 0.07771, 0.2359, 0.06362, 0.362, 0.06286, 0.3868, 0.07451, 0.3864, 0.08736, 0.3609, 0.07815, 0.2687, 0.06494, 0.2702, 0.0802, 0.2422, 0.09065, 0.2412, 0.07771, 0.3609, 0.07815, 0.3864, 0.08736, 0.3803, 0.09812, 0.3544, 0.09036, 0.2702, 0.0802, 0.2766, 0.09247, 0.2484, 0.1015, 0.2422, 0.09065, 0.3544, 0.09036, 0.3803, 0.09812, 0.3769, 0.1107, 0.3515, 0.1019, 0.2766, 0.09247, 0.28, 0.1042, 0.252, 0.114, 0.2484, 0.1015, 0.3515, 0.1019, 0.3769, 0.1107, 0.3756, 0.1259, 0.3498, 0.1187, 0.28, 0.1042, 0.282, 0.1208, 0.2538, 0.1292, 0.252, 0.114, 0.3498, 0.1187, 0.3756, 0.1259, 0.3712, 0.1363, 0.3451, 0.1299, 0.282, 0.1208, 0.2866, 0.1319, 0.2583, 0.1395, 0.2538, 0.1292, 0.3451, 0.1299, 0.3712, 0.1363, 0.368, 0.151, 0.3424, 0.1437, 0.2866, 0.1319, 0.2898, 0.1458, 0.2617, 0.1541, 0.2583, 0.1395, 0.3424, 0.1437, 0.368, 0.151, 0.367, 0.1669, 0.3411, 0.161, 0.2898, 0.1458, 0.2915, 0.1629, 0.2633, 0.1699, 0.2617, 0.1541, 0.2512, 0.554, 0.2211, 0.554, 0.2209, 0.5187, 0.2513, 0.5208, 0.2704, 0.2097, 0.2987, 0.2045, 0.3021, 0.2143, 0.2733, 0.2186, 0.2966, 0.1772, 0.3046, 0.1755, 0.3068, 0.1871, 0.2988, 0.188, 0.367, 0.1669, 0.3903, 0.1723, 0.3878, 0.186, 0.3624, 0.1806, 0.3275, 0.174, 0.3362, 0.1757, 0.3342, 0.1865, 0.3257, 0.1857, 0.3323, 0.1594, 0.3411, 0.161, 0.3362, 0.1757, 0.3275, 0.174, 0.2915, 0.1629, 0.2991, 0.1612, 0.3046, 0.1755, 0.2966, 0.1772, 0.2523, 0.5451, 0.2823, 0.5456, 0.2823, 0.5654, 0.2523, 0.5638, 0.2705, 0.1949, 0.2988, 0.188, 0.2987, 0.2045, 0.2704, 0.2097, 0.3257, 0.1857, 0.3342, 0.1865, 0.3352, 0.2031, 0.3265, 0.2021, 0.2467, 0.2145, 0.2704, 0.2097, 0.2733, 0.2186, 0.2485, 0.2236, 0.2681, 0.1835, 0.2966, 0.1772, 0.2988, 0.188, 0.2705, 0.1949, 0.226, 0.1929, 0.2429, 0.1896, 0.2449, 0.2007, 0.2282, 0.2039, 0.3878, 0.186, 0.4072, 0.1888, 0.4055, 0.2, 0.3862, 0.197, 0.2449, 0.2007, 0.2705, 0.1949, 0.2704, 0.2097, 0.2467, 0.2145, 0.3342, 0.1865, 0.3603, 0.1923, 0.3612, 0.207, 0.3352, 0.2031, 0.3585, 0.216, 0.3834, 0.2201, 0.3816, 0.2401, 0.3559, 0.237, 0.3845, 0.2109, 0.4036, 0.2132, 0.4026, 0.222, 0.3834, 0.2201, 0.2306, 0.2172, 0.2467, 0.2145, 0.2485, 0.2236, 0.232, 0.226, 0.2429, 0.1896, 0.2681, 0.1835, 0.2705, 0.1949, 0.2449, 0.2007, 0.2988, 0.188, 0.3068, 0.1871, 0.3059, 0.2033, 0.2987, 0.2045, 0.3411, 0.161, 0.367, 0.1669, 0.3624, 0.1806, 0.3362, 0.1757, 0.2282, 0.2039, 0.2449, 0.2007, 0.2467, 0.2145, 0.2306, 0.2172, 0.3862, 0.197, 0.4055, 0.2, 0.4036, 0.2132, 0.3845, 0.2109, 0.232, 0.226, 0.2485, 0.2236, 0.2514, 0.2436, 0.2349, 0.246, 0.2758, 0.2523, 0.304, 0.2481, 0.3079, 0.2656, 0.2796, 0.269, 0.3021, 0.2143, 0.3095, 0.213, 0.3122, 0.2333, 0.3049, 0.2338, 0.3612, 0.207, 0.3845, 0.2109, 0.3834, 0.2201, 0.3585, 0.216, 0.3559, 0.237, 0.3816, 0.2401, 0.3809, 0.2524, 0.3575, 0.2499, 0.3265, 0.2021, 0.3352, 0.2031, 0.332, 0.2132, 0.3237, 0.2121, 0.2525, 0.2558, 0.2758, 0.2523, 0.2796, 0.269, 0.2546, 0.2726, 0.2987, 0.2045, 0.3059, 0.2033, 0.3095, 0.213, 0.3021, 0.2143, 0.3049, 0.2338, 0.3122, 0.2333, 0.3106, 0.2475, 0.304, 0.2481, 0.2733, 0.2186, 0.3021, 0.2143, 0.3049, 0.2338, 0.2766, 0.2392, 0.3219, 0.2324, 0.33, 0.2326, 0.3317, 0.2469, 0.3235, 0.2466, 0.3352, 0.2031, 0.3612, 0.207, 0.3585, 0.216, 0.332, 0.2132, 0.3834, 0.2201, 0.4026, 0.222, 0.4007, 0.2421, 0.3816, 0.2401, 0.33, 0.2326, 0.3559, 0.237, 0.3575, 0.2499, 0.3317, 0.2469, 0.332, 0.2132, 0.3585, 0.216, 0.3559, 0.237, 0.33, 0.2326, 0.3237, 0.2121, 0.332, 0.2132, 0.33, 0.2326, 0.3219, 0.2324, 0.3235, 0.2466, 0.3317, 0.2469, 0.3285, 0.2649, 0.3203, 0.2643, 0.3534, 0.2791, 0.379, 0.2811, 0.3788, 0.2971, 0.3558, 0.2959, 0.2766, 0.2392, 0.3049, 0.2338, 0.304, 0.2481, 0.2758, 0.2523, 0.3809, 0.2524, 0.3995, 0.254, 0.3984, 0.2704, 0.3796, 0.2693, 0.2796, 0.269, 0.3079, 0.2656, 0.3092, 0.2772, 0.281, 0.2811, 0.2349, 0.246, 0.2514, 0.2436, 0.2525, 0.2558, 0.2366, 0.2579, 0.3816, 0.2401, 0.4007, 0.2421, 0.3995, 0.254, 0.3809, 0.2524, 0.3277, 0.2764, 0.3534, 0.2791, 0.3558, 0.2959, 0.3303, 0.2948, 0.3575, 0.2499, 0.3809, 0.2524, 0.3796, 0.2693, 0.3543, 0.2668, 0.3796, 0.2693, 0.3984, 0.2704, 0.3978, 0.2821, 0.379, 0.2811, 0.2385, 0.2743, 0.2546, 0.2726, 0.2558, 0.2843, 0.2397, 0.286, 0.2514, 0.2436, 0.2766, 0.2392, 0.2758, 0.2523, 0.2525, 0.2558, 0.2546, 0.2726, 0.2796, 0.269, 0.281, 0.2811, 0.2558, 0.2843, 0.304, 0.2481, 0.3106, 0.2475, 0.315, 0.2648, 0.3079, 0.2656, 0.2485, 0.2236, 0.2733, 0.2186, 0.2766, 0.2392, 0.2514, 0.2436, 0.2366, 0.2579, 0.2525, 0.2558, 0.2546, 0.2726, 0.2385, 0.2743, 0.2824, 0.3091, 0.3107, 0.3074, 0.3119, 0.3244, 0.2835, 0.3268, 0.3092, 0.2772, 0.3161, 0.277, 0.3136, 0.295, 0.3076, 0.2955, 0.3543, 0.2668, 0.3796, 0.2693, 0.379, 0.2811, 0.3534, 0.2791, 0.3198, 0.2765, 0.3277, 0.2764, 0.3303, 0.2948, 0.3224, 0.2946, 0.3558, 0.2959, 0.3788, 0.2971, 0.3783, 0.3084, 0.3534, 0.3071, 0.3203, 0.2643, 0.3285, 0.2649, 0.3277, 0.2764, 0.3198, 0.2765, 0.2577, 0.3116, 0.2824, 0.3091, 0.2835, 0.3268, 0.2586, 0.3287, 0.3079, 0.2656, 0.315, 0.2648, 0.3161, 0.277, 0.3092, 0.2772, 0.3076, 0.2955, 0.3136, 0.295, 0.3172, 0.3068, 0.3107, 0.3074, 0.281, 0.2811, 0.3092, 0.2772, 0.3076, 0.2955, 0.2796, 0.298, 0.3224, 0.2946, 0.3303, 0.2948, 0.3277, 0.307, 0.3199, 0.3067, 0.3285, 0.2649, 0.3543, 0.2668, 0.3534, 0.2791, 0.3277, 0.2764, 0.2397, 0.286, 0.2558, 0.2843, 0.2566, 0.3003, 0.2412, 0.3015, 0.379, 0.2811, 0.3978, 0.2821, 0.397, 0.2976, 0.3788, 0.2971, 0.3303, 0.2948, 0.3558, 0.2959, 0.3534, 0.3071, 0.3277, 0.307, 0.3317, 0.2469, 0.3575, 0.2499, 0.3543, 0.2668, 0.3285, 0.2649, 0.3556, 0.3419, 0.3789, 0.342, 0.3791, 0.3578, 0.3537, 0.358, 0.2796, 0.298, 0.3076, 0.2955, 0.3107, 0.3074, 0.2824, 0.3091, 0.3783, 0.3084, 0.3969, 0.3085, 0.3968, 0.3256, 0.3783, 0.3255, 0.2418, 0.3124, 0.2577, 0.3116, 0.2586, 0.3287, 0.2427, 0.3296, 0.2835, 0.3268, 0.3119, 0.3244, 0.3101, 0.3425, 0.2821, 0.3439, 0.2412, 0.3015, 0.2566, 0.3003, 0.2577, 0.3116, 0.2418, 0.3124, 0.3788, 0.2971, 0.397, 0.2976, 0.3969, 0.3085, 0.3783, 0.3084, 0.3301, 0.3419, 0.3556, 0.3419, 0.3537, 0.358, 0.3281, 0.3588, 0.3783, 0.3255, 0.3968, 0.3256, 0.3968, 0.3417, 0.3789, 0.342, 0.2427, 0.3296, 0.2586, 0.3287, 0.2588, 0.3452, 0.2435, 0.3458, 0.3534, 0.3071, 0.3783, 0.3084, 0.3783, 0.3255, 0.3531, 0.3249, 0.3119, 0.3244, 0.3183, 0.3243, 0.3158, 0.3423, 0.3101, 0.3425, 0.3199, 0.3067, 0.3277, 0.307, 0.3274, 0.3238, 0.3198, 0.3241, 0.2586, 0.3287, 0.2835, 0.3268, 0.2821, 0.3439, 0.2588, 0.3452, 0.3107, 0.3074, 0.3172, 0.3068, 0.3183, 0.3243, 0.3119, 0.3244, 0.2558, 0.2843, 0.281, 0.2811, 0.2796, 0.298, 0.2566, 0.3003, 0.2849, 0.3693, 0.3133, 0.3682, 0.3093, 0.3828, 0.2819, 0.3826, 0.3101, 0.3425, 0.3158, 0.3423, 0.3194, 0.3589, 0.313, 0.3591, 0.3531, 0.3249, 0.3783, 0.3255, 0.3789, 0.342, 0.3556, 0.3419, 0.3225, 0.3421, 0.3301, 0.3419, 0.3281, 0.3588, 0.3204, 0.3589, 0.2566, 0.3003, 0.2796, 0.298, 0.2824, 0.3091, 0.2577, 0.3116, 0.3537, 0.358, 0.3791, 0.3578, 0.3795, 0.3671, 0.354, 0.3676, 0.3198, 0.3241, 0.3274, 0.3238, 0.3301, 0.3419, 0.3225, 0.3421, 0.2597, 0.3704, 0.2849, 0.3693, 0.2819, 0.3826, 0.2591, 0.3829, 0.2846, 0.3598, 0.313, 0.3591, 0.3133, 0.3682, 0.2849, 0.3693, 0.3204, 0.3589, 0.3281, 0.3588, 0.3282, 0.3677, 0.321, 0.3687, 0.3274, 0.3238, 0.3531, 0.3249, 0.3556, 0.3419, 0.3301, 0.3419, 0.2821, 0.3439, 0.3101, 0.3425, 0.313, 0.3591, 0.2846, 0.3598, 0.2435, 0.3458, 0.2588, 0.3452, 0.2595, 0.3611, 0.2439, 0.3614, 0.3789, 0.342, 0.3968, 0.3417, 0.3973, 0.3572, 0.3791, 0.3578, 0.2595, 0.3611, 0.2846, 0.3598, 0.2849, 0.3693, 0.2597, 0.3704, 0.3277, 0.307, 0.3534, 0.3071, 0.3531, 0.3249, 0.3274, 0.3238, 0.358, 0.3807, 0.3807, 0.3796, 0.3819, 0.3985, 0.3581, 0.4, 0.3795, 0.3671, 0.3976, 0.3665, 0.398, 0.3787, 0.3807, 0.3796, 0.2441, 0.3707, 0.2597, 0.3704, 0.2591, 0.3829, 0.2444, 0.3831, 0.2588, 0.3452, 0.2821, 0.3439, 0.2846, 0.3598, 0.2595, 0.3611, 0.313, 0.3591, 0.3194, 0.3589, 0.3194, 0.3687, 0.3133, 0.3682, 0.3281, 0.3588, 0.3537, 0.358, 0.354, 0.3676, 0.3282, 0.3677, 0.2439, 0.3614, 0.2595, 0.3611, 0.2597, 0.3704, 0.2441, 0.3707, 0.3791, 0.3578, 0.3973, 0.3572, 0.3976, 0.3665, 0.3795, 0.3671, 0.2444, 0.3831, 0.2591, 0.3829, 0.2591, 0.402, 0.2442, 0.4018, 0.2823, 0.4181, 0.3096, 0.4184, 0.3063, 0.4308, 0.2798, 0.4297, 0.3093, 0.3828, 0.3143, 0.3831, 0.3158, 0.4029, 0.3104, 0.4027, 0.354, 0.3676, 0.3795, 0.3671, 0.3807, 0.3796, 0.358, 0.3807, 0.3581, 0.4, 0.3819, 0.3985, 0.3834, 0.4142, 0.3597, 0.4163, 0.321, 0.3687, 0.3282, 0.3677, 0.3331, 0.382, 0.326, 0.3831, 0.2586, 0.4178, 0.2823, 0.4181, 0.2798, 0.4297, 0.2578, 0.429, 0.3133, 0.3682, 0.3194, 0.3687, 0.3143, 0.3831, 0.3093, 0.3828, 0.3104, 0.4027, 0.3158, 0.4029, 0.3146, 0.419, 0.3096, 0.4184, 0.2819, 0.3826, 0.3093, 0.3828, 0.3104, 0.4027, 0.2829, 0.402, 0.3264, 0.403, 0.3336, 0.4022, 0.3353, 0.4176, 0.3287, 0.4189, 0.3282, 0.3677, 0.354, 0.3676, 0.358, 0.3807, 0.3331, 0.382, 0.3807, 0.3796, 0.398, 0.3787, 0.3993, 0.3972, 0.3819, 0.3985, 0.3336, 0.4022, 0.3581, 0.4, 0.3597, 0.4163, 0.3353, 0.4176, 0.3331, 0.382, 0.358, 0.3807, 0.3581, 0.4, 0.3336, 0.4022, 0.326, 0.3831, 0.3331, 0.382, 0.3336, 0.4022, 0.3264, 0.403, 0.3287, 0.4189, 0.3353, 0.4176, 0.3393, 0.4299, 0.3327, 0.431, 0.3632, 0.444, 0.3866, 0.4414, 0.3875, 0.4486, 0.3642, 0.4515, 0.2829, 0.402, 0.3104, 0.4027, 0.3096, 0.4184, 0.2823, 0.4181, 0.3834, 0.4142, 0.4006, 0.4128, 0.4015, 0.4236, 0.3849, 0.4253, 0.2798, 0.4297, 0.3063, 0.4308, 0.3076, 0.4479, 0.2808, 0.4461, 0.2442, 0.4018, 0.2591, 0.402, 0.2586, 0.4178, 0.2439, 0.4176, 0.3819, 0.3985, 0.3993, 0.3972, 0.4006, 0.4128, 0.3834, 0.4142, 0.3395, 0.4472, 0.3632, 0.444, 0.3642, 0.4515, 0.3403, 0.4543, 0.3597, 0.4163, 0.3834, 0.4142, 0.3849, 0.4253, 0.3631, 0.4275, 0.3849, 0.4253, 0.4015, 0.4236, 0.4033, 0.4394, 0.3866, 0.4414, 0.2438, 0.4286, 0.2578, 0.429, 0.2574, 0.4453, 0.2431, 0.4447, 0.2591, 0.402, 0.2829, 0.402, 0.2823, 0.4181, 0.2586, 0.4178, 0.2578, 0.429, 0.2798, 0.4297, 0.2808, 0.4461, 0.2574, 0.4453, 0.3096, 0.4184, 0.3146, 0.419, 0.3106, 0.4312, 0.3063, 0.4308, 0.2591, 0.3829, 0.2819, 0.3826, 0.2829, 0.402, 0.2591, 0.402, 0.2439, 0.4176, 0.2586, 0.4178, 0.2578, 0.429, 0.2438, 0.4286, 0.2777, 0.4625, 0.3035, 0.4649, 0.3031, 0.4838, 0.2776, 0.4805, 0.3076, 0.4479, 0.3125, 0.4482, 0.3119, 0.4559, 0.3072, 0.4552, 0.3631, 0.4275, 0.3849, 0.4253, 0.3866, 0.4414, 0.3632, 0.444, 0.3328, 0.4481, 0.3395, 0.4472, 0.3403, 0.4543, 0.334, 0.4557, 0.3642, 0.4515, 0.3875, 0.4486, 0.389, 0.4571, 0.3676, 0.4601, 0.3327, 0.431, 0.3393, 0.4299, 0.3395, 0.4472, 0.3328, 0.4481, 0.2561, 0.4613, 0.2777, 0.4625, 0.2776, 0.4805, 0.2553, 0.4796, 0.3063, 0.4308, 0.3106, 0.4312, 0.3125, 0.4482, 0.3076, 0.4479, 0.3072, 0.4552, 0.3119, 0.4559, 0.3075, 0.4655, 0.3035, 0.4649, 0.2808, 0.4461, 0.3076, 0.4479, 0.3072, 0.4552, 0.2804, 0.4536, 0.334, 0.4557, 0.3403, 0.4543, 0.3446, 0.4636, 0.3384, 0.4653, 0.3393, 0.4299, 0.3631, 0.4275, 0.3632, 0.444, 0.3395, 0.4472, 0.2431, 0.4447, 0.2574, 0.4453, 0.257, 0.4527, 0.2428, 0.4521, 0.3866, 0.4414, 0.4033, 0.4394, 0.4042, 0.4467, 0.3875, 0.4486, 0.3403, 0.4543, 0.3642, 0.4515, 0.3676, 0.4601, 0.3446, 0.4636, 0.3353, 0.4176, 0.3597, 0.4163, 0.3631, 0.4275, 0.3393, 0.4299, 0.3709, 0.4909, 0.3931, 0.4886, 0.3949, 0.5007, 0.3743, 0.5025, 0.2804, 0.4536, 0.3072, 0.4552, 0.3035, 0.4649, 0.2777, 0.4625, 0.389, 0.4571, 0.4052, 0.4552, 0.4077, 0.4731, 0.3914, 0.4752, 0.2424, 0.4607, 0.2561, 0.4613, 0.2553, 0.4796, 0.2414, 0.479, 0.2776, 0.4805, 0.3031, 0.4838, 0.3009, 0.4972, 0.2767, 0.4934, 0.2428, 0.4521, 0.257, 0.4527, 0.2561, 0.4613, 0.2424, 0.4607, 0.3875, 0.4486, 0.4042, 0.4467, 0.4052, 0.4552, 0.389, 0.4571, 0.3498, 0.495, 0.3709, 0.4909, 0.3743, 0.5025, 0.356, 0.5045, 0.3914, 0.4752, 0.4077, 0.4731, 0.4094, 0.4869, 0.3931, 0.4886, 0.2414, 0.479, 0.2553, 0.4796, 0.2548, 0.4933, 0.2409, 0.4931, 0.3676, 0.4601, 0.389, 0.4571, 0.3914, 0.4752, 0.369, 0.478, 0.3031, 0.4838, 0.3075, 0.4845, 0.305, 0.4984, 0.3009, 0.4972, 0.3384, 0.4653, 0.3446, 0.4636, 0.3469, 0.4826, 0.3407, 0.4841, 0.2553, 0.4796, 0.2776, 0.4805, 0.2767, 0.4934, 0.2548, 0.4933, 0.3035, 0.4649, 0.3075, 0.4655, 0.3075, 0.4845, 0.3031, 0.4838, 0.2574, 0.4453, 0.2808, 0.4461, 0.2804, 0.4536, 0.257, 0.4527, 0.2402, 0.1759, 0.2633, 0.1699, 0.2681, 0.1835, 0.2429, 0.1896, 0.3009, 0.4972, 0.305, 0.4984, 0.2981, 0.5098, 0.2951, 0.5081, 0.369, 0.478, 0.3914, 0.4752, 0.3931, 0.4886, 0.3709, 0.4909, 0.3445, 0.4973, 0.3498, 0.495, 0.356, 0.5045, 0.3518, 0.508, 0.257, 0.4527, 0.2804, 0.4536, 0.2777, 0.4625, 0.2561, 0.4613, 0.3743, 0.5025, 0.3949, 0.5007, 0.394, 0.5171, 0.3717, 0.5191, 0.3407, 0.4841, 0.3469, 0.4826, 0.3498, 0.495, 0.3445, 0.4973, 0.3469, 0.4826, 0.369, 0.478, 0.3709, 0.4909, 0.3498, 0.495, 0.2767, 0.4934, 0.3009, 0.4972, 0.2951, 0.5081, 0.2744, 0.5053, 0.2759, 0.5121, 0.2558, 0.5183, 0.2543, 0.5055, 0.2744, 0.5053, 0.356, 0.5045, 0.3743, 0.5025, 0.3717, 0.5191, 0.3518, 0.508, 0.2548, 0.4933, 0.2767, 0.4934, 0.2744, 0.5053, 0.2543, 0.5055, 0.2409, 0.4931, 0.2548, 0.4933, 0.2543, 0.5055, 0.2409, 0.5055, 0.3931, 0.4886, 0.4094, 0.4869, 0.4106, 0.4991, 0.3949, 0.5007, 0.2981, 0.5098, 0.2759, 0.5121, 0.2744, 0.5053, 0.2951, 0.5081, 0.3446, 0.4636, 0.3676, 0.4601, 0.369, 0.478, 0.3469, 0.4826, 0.2633, 0.1699, 0.2915, 0.1629, 0.2966, 0.1772, 0.2681, 0.1835, 0.5143, 0.1822, 0.5217, 0.1241, 0.5296, 0.1238, 0.524, 0.1821, 0.524, 0.1821, 0.5296, 0.1238, 0.5376, 0.1236, 0.5337, 0.182, 0.5337, 0.182, 0.5376, 0.1236, 0.5455, 0.1233, 0.5433, 0.1819, 0.5433, 0.1819, 0.5455, 0.1233, 0.5535, 0.1231, 0.553, 0.1818, 0.5217, 0.1241, 0.5397, 0.0502, 0.5439, 0.05006, 0.5296, 0.1238, 0.5296, 0.1238, 0.5439, 0.05006, 0.5475, 0.04992, 0.5376, 0.1236, 0.5376, 0.1236, 0.5475, 0.04992, 0.5513, 0.04978, 0.5455, 0.1233, 0.5455, 0.1233, 0.5513, 0.04978, 0.555, 0.04966, 0.5535, 0.1231, 0.5397, 0.0502, 0.5535, 0.001462, 0.5544, 0.001043, 0.5439, 0.05006, 0.5439, 0.05006, 0.5544, 0.001043, 0.5554, 0.0008544, 0.5475, 0.04992, 0.5475, 0.04992, 0.5554, 0.0008544, 0.5563, 0.0007721, 0.5513, 0.04978, 0.5513, 0.04978, 0.5563, 0.0007721, 0.5572, 0.0007332, 0.555, 0.04966, 0.558, 0.0002019, 0.558, 0.0007135, 0.5572, 0.0007332, 0.5572, 0.0002166, 0.5572, 0.0002166, 0.5572, 0.0007332, 0.5563, 0.0007721, 0.5563, 0.0002362, 0.5563, 0.0002362, 0.5563, 0.0007721, 0.5554, 0.0008544, 0.5553, 0.0002757, 0.5553, 0.0002757, 0.5554, 0.0008544, 0.5544, 0.001043, 0.5542, 0.0003961, 0.494, 0.4765, 0.4932, 0.5254, 0.4924, 0.5254, 0.4903, 0.4764, 0.4903, 0.4764, 0.4924, 0.5254, 0.4915, 0.5253, 0.4866, 0.4762, 0.4866, 0.4762, 0.4915, 0.5253, 0.4906, 0.5252, 0.4828, 0.4761, 0.4828, 0.4761, 0.4906, 0.5252, 0.4896, 0.525, 0.4792, 0.476, 0.4968, 0.4032, 0.494, 0.4765, 0.4903, 0.4764, 0.4888, 0.4029, 0.4888, 0.4029, 0.4903, 0.4764, 0.4866, 0.4762, 0.4809, 0.4027, 0.4809, 0.4027, 0.4866, 0.4762, 0.4828, 0.4761, 0.4729, 0.4024, 0.4729, 0.4024, 0.4828, 0.4761, 0.4792, 0.476, 0.465, 0.4022, 0.4981, 0.3444, 0.4968, 0.4032, 0.4888, 0.4029, 0.4884, 0.3443, 0.4884, 0.3443, 0.4888, 0.4029, 0.4809, 0.4027, 0.4787, 0.3441, 0.4787, 0.3441, 0.4809, 0.4027, 0.4729, 0.4024, 0.469, 0.344, 0.469, 0.344, 0.4729, 0.4024, 0.465, 0.4022, 0.4593, 0.3439, 0.5444, 0.5258, 0.5433, 0.1819, 0.553, 0.1818, 0.5536, 0.5258, 0.09561, 0.0004937, 0.09399, 0.8972, 0.08127, 0.8973, 0.07999, 0.000359, 0.5329, 0.5258, 0.5337, 0.182, 0.5433, 0.1819, 0.5444, 0.5258, 0.07999, 0.000359, 0.08127, 0.8973, 0.06876, 0.8987, 0.06437, 0.0002019, 0.5232, 0.5258, 0.524, 0.1821, 0.5337, 0.182, 0.5329, 0.5258, 0.06437, 0.0002019, 0.06876, 0.8987, 0.04741, 0.8993, 0.04876, 0.0002019, 0.5053, 0.5258, 0.5143, 0.1822, 0.524, 0.1821, 0.5232, 0.5258, 0.04876, 0.0002019, 0.04741, 0.8993, 0.03293, 0.8977, 0.03315, 0.0003511, 0.4981, 0.0002019, 0.4981, 0.3444, 0.4884, 0.3443, 0.4889, 0.0002019, 0.1587, 0.9998, 0.1637, 0.09846, 0.1763, 0.09989, 0.1744, 0.9997, 0.4889, 0.0002019, 0.4884, 0.3443, 0.4787, 0.3441, 0.4797, 0.0002021, 0.143, 0.9998, 0.1423, 0.09786, 0.1637, 0.09846, 0.1587, 0.9998, 0.4797, 0.0002021, 0.4787, 0.3441, 0.469, 0.344, 0.4682, 0.0002032, 0.1274, 0.9996, 0.1278, 0.09954, 0.1423, 0.09786, 0.143, 0.9998, 0.4682, 0.0002032, 0.469, 0.344, 0.4593, 0.3439, 0.4585, 0.0002045, 0.1117, 0.9995, 0.1105, 0.1032, 0.1278, 0.09954, 0.1274, 0.9996, 0.4906, 0.5252, 0.4905, 0.5258, 0.4894, 0.5257, 0.4896, 0.525, 0.4915, 0.5253, 0.4914, 0.5258, 0.4905, 0.5258, 0.4906, 0.5252, 0.4924, 0.5254, 0.4923, 0.5259, 0.4914, 0.5258, 0.4915, 0.5253, 0.4932, 0.5254, 0.4932, 0.5259, 0.4923, 0.5259, 0.4924, 0.5254, 0.4896, 0.525, 0.4894, 0.5257, 0.4881, 0.5252, 0.4887, 0.5247, 0.5535, 0.001462, 0.5397, 0.0502, 0.5374, 0.04948, 0.5529, 0.0008607, 0.5397, 0.0502, 0.5217, 0.1241, 0.517, 0.1231, 0.5374, 0.04948, 0.5217, 0.1241, 0.5143, 0.1822, 0.5084, 0.1817, 0.517, 0.1231, 0.5053, 0.5258, 0.4985, 0.5256, 0.5084, 0.1817, 0.5143, 0.1822, 0.01751, 0.0004521, 0.01568, 0.894, 0.004911, 0.8953, 0.0002019, 0.0006293])
me_cube_001.use_remesh_preserve_volume = False
me_cube_001.use_remesh_preserve_attributes = False
me_cube_001.use_mirror_vertex_groups = False
me_cube_001.update()

# ---- objects
ob_cube = bpy.data.objects.new('Cube', me_cube_001)

# ---- transforms, parenting, visibility, modifiers, constraints
ob_cube.location = (-0.0314, 0.0, 0.0)
ob_cube.lineart.crease_threshold = 0.0
_m = ob_cube.modifiers.new('Mirror', 'MIRROR')

# ---- collection membership
col_collection_1.objects.link(ob_cube)

# ---- scene / render settings (as saved in the file)
scene.frame_start = 1; scene.frame_end = 250; scene.frame_set(1)
scene.render.engine = 'BLENDER_EEVEE_NEXT'
scene.render.resolution_percentage = 50
scene.render.dither_intensity = 0.0
scene.cycles.use_denoising = False
scene.cycles.samples = 128
scene.cycles.sampling_pattern = 'TABULATED_SOBOL'
scene.cycles.use_adaptive_sampling = False
scene.cycles.use_light_tree = False
scene.cycles.blur_glossy = 0.0
scene.cycles.sample_clamp_indirect = 0.0
scene.view_settings.view_transform = 'Standard'
bpy.context.view_layer.update()

# ---- added for rendering (the .blend has no active camera and no usable light): camera, sun
cam_auto = bpy.data.cameras.new('AutoCamera')
cam_auto.lens = 50.0
cam_auto.sensor_width = 36.0
cam_auto.clip_end = 1000.0
ob_auto_camera = bpy.data.objects.new('AutoCamera', cam_auto)
scene.collection.objects.link(ob_auto_camera)
ob_auto_camera.location = (2.50843, -3.10332, 1.96859)
ob_auto_camera.rotation_euler = (1.09748, -7.21219e-08, 0.694738)
scene.camera = ob_auto_camera
light_auto_sun = bpy.data.lights.new('AutoSun', 'SUN')
light_auto_sun.energy = 3.0
light_auto_sun.angle = 0.0523599
ob_auto_sun = bpy.data.objects.new('AutoSun', light_auto_sun)
scene.collection.objects.link(ob_auto_sun)
ob_auto_sun.rotation_euler = (0.872665, 0.174533, 0.523599)
bpy.context.view_layer.update()

